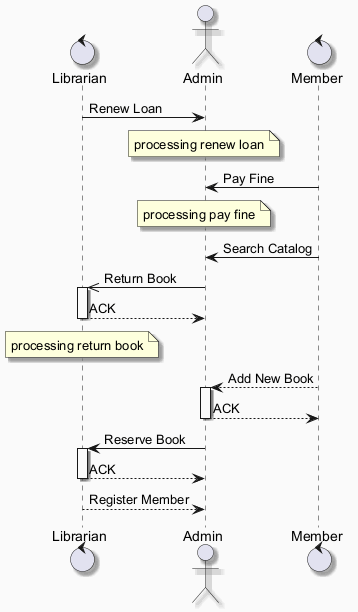

The diagram above was rendered by PlantUML. Its source (embedded in the PNG):
@startuml
skinparam backgroundColor #FAFAFA
skinparam classBackgroundColor #FFF3E0
skinparam classBorderColor #E65100
skinparam shadowing true
control "Librarian" as L
actor "Admin" as A
control "Member" as M
L -> A : Renew Loan
note over A : processing renew loan
M -> A : Pay Fine
note over A : processing pay fine
M -> A : Search Catalog
A ->> L : Return Book
activate L
L --> A : ACK
deactivate L
note over L : processing return book
M --> A : Add New Book
activate A
A --> M : ACK
deactivate A
A -> L : Reserve Book
activate L
L --> A : ACK
deactivate L
L --> A : Register Member
@enduml